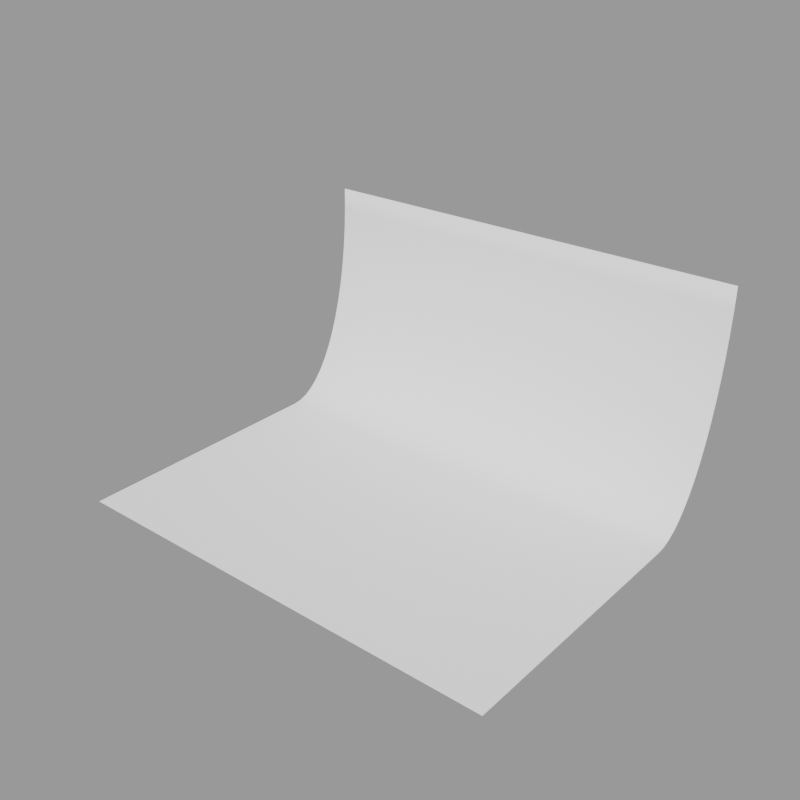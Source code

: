 # Source: background_white.blend  (saved by Blender 3.5.10; exported with 4.5.12 LTS)
import bpy
from mathutils import Matrix  # noqa: F401  (used for matrix-valued properties, if any)

bpy.ops.wm.read_factory_settings(use_empty=True)
scene = bpy.context.scene
scene.name = 'Scene'

# ---- collections
col_background = bpy.data.collections.new('background'); scene.collection.children.link(col_background)

# ---- materials (node trees are filled in below, after node groups)
mat_material = bpy.data.materials.new('Material')

# ---- material node trees
mat_material.use_nodes = True; mat_material.node_tree.nodes.clear()
_N = mat_material.node_tree.nodes; _L = mat_material.node_tree.links
n0 = _N.new('ShaderNodeBsdfPrincipled'); n0.name = 'Principled BSDF'; n0.location = (10, 300)
n0.distribution = 'GGX'
n0.subsurface_method = 'RANDOM_WALK_SKIN'
n0.inputs[0].default_value = (1.0, 1.0, 1.0, 1.0)
n0.inputs[2].default_value = 1.0
n0.inputs[3].default_value = 1.45
n0.inputs[27].default_value = (0.0, 0.0, 0.0, 1.0)
n0.inputs[28].default_value = 1.0
n1 = _N.new('ShaderNodeOutputMaterial'); n1.name = 'Material Output'; n1.location = (300, 300)
_L.new(n0.outputs[0], n1.inputs[0])
n1.is_active_output = True

# ---- meshes
me_plane_001 = bpy.data.meshes.new('Plane.001')
me_plane_001.from_pydata([(-5.0, 2.875, 5.0), (5.0, 2.875, 5.0), (-5.0, -5.0, 0.0), (5.0, -5.0, 0.0), (-5.0, 0.875, 0.0), (-5.0, 2.875, 5.0), (-5.0, 1.071, 0.02408), (-5.0, 1.265, 0.09607), (-5.0, 1.456, 0.2153), (-5.0, 1.64, 0.3806), (-5.0, 1.818, 0.5904), (-5.0, 1.986, 0.8427), (-5.0, 2.144, 1.135), (-5.0, 2.289, 1.464), (-5.0, 2.421, 1.828), (-5.0, 2.538, 2.222), (-5.0, 2.639, 2.643), (-5.0, 2.723, 3.087), (-5.0, 2.789, 3.549), (-5.0, 2.837, 4.025), (-5.0, 2.865, 4.51), (5.0, 2.875, 5.0), (5.0, 0.875, 0.0), (5.0, 2.865, 4.51), (5.0, 2.837, 4.025), (5.0, 2.789, 3.549), (5.0, 2.723, 3.087), (5.0, 2.639, 2.643), (5.0, 2.538, 2.222), (5.0, 2.421, 1.828), (5.0, 2.289, 1.464), (5.0, 2.144, 1.135), (5.0, 1.986, 0.8427), (5.0, 1.818, 0.5904), (5.0, 1.64, 0.3806), (5.0, 1.456, 0.2153), (5.0, 1.265, 0.09607), (5.0, 1.071, 0.02408)], [], [(2, 3, 22, 4), (4, 22, 37, 6), (6, 37, 36, 7), (7, 36, 35, 8), (8, 35, 34, 9), (9, 34, 33, 10), (10, 33, 32, 11), (11, 32, 31, 12), (12, 31, 30, 13), (13, 30, 29, 14), (14, 29, 28, 15), (15, 28, 27, 16), (16, 27, 26, 17), (17, 26, 25, 18), (18, 25, 24, 19), (19, 24, 23, 20), (20, 23, 21, 5), (5, 21, 1, 0)])
me_plane_001.polygons.foreach_set('use_smooth', [True] * 18)
_uv = me_plane_001.uv_layers.new(name='UVMap')
_uv.uv.foreach_set('vector', [0.0, 0.0, 1.0, 0.0, 1.0, 0.746, 0.0, 0.746, 0.0, 0.746, 1.0, 0.746, 1.0, 0.7709, 0.0, 0.7709, 0.0, 0.7709, 1.0, 0.7709, 1.0, 0.7956, 0.0, 0.7956, 0.0, 0.7956, 1.0, 0.7956, 1.0, 0.8198, 0.0, 0.8198, 0.0, 0.8198, 1.0, 0.8198, 1.0, 0.8432, 0.0, 0.8432, 0.0, 0.8432, 1.0, 0.8432, 1.0, 0.8658, 0.0, 0.8658, 0.0, 0.8658, 1.0, 0.8658, 1.0, 0.8871, 0.0, 0.8871, 0.0, 0.8871, 1.0, 0.8871, 1.0, 0.9071, 0.0, 0.9071, 0.0, 0.9071, 1.0, 0.9071, 1.0, 1.0, 0.0, 1.0, 0.0, 0.0, 1.0, 0.0, 1.0, 0.3656, 0.0, 0.3656, 0.0, 0.3656, 1.0, 0.3656, 1.0, 0.4444, 0.0, 0.4444, 0.0, 0.4444, 1.0, 0.4444, 1.0, 0.5286, 0.0, 0.5286, 0.0, 0.5286, 1.0, 0.5286, 1.0, 0.6173, 0.0, 0.6173, 0.0, 0.6173, 1.0, 0.6173, 1.0, 0.7097, 0.0, 0.7097, 0.0, 0.7097, 1.0, 0.7097, 1.0, 0.8049, 0.0, 0.8049, 0.0, 0.8049, 1.0, 0.8049, 1.0, 0.902, 0.0, 0.902, 0.0, 0.902, 1.0, 0.902, 1.0, 1.0, 0.0, 1.0, 0.0, 1.0, 1.0, 1.0, 1.0, 1.0, 0.0, 1.0])
me_plane_001.materials.append(mat_material)
me_plane_001.update()

# ---- objects
ob_background = bpy.data.objects.new('background', me_plane_001)

# ---- transforms, parenting, visibility, modifiers, constraints
ob_background.location = (0.0, 0.0, 0.0)
ob_background.rotation_mode = 'QUATERNION'
ob_background.rotation_quaternion = (1.0, 0.0, 0.0, 0.0)

# ---- collection membership
col_background.objects.link(ob_background)

# ---- scene / render settings (as saved in the file)
scene.frame_start = 1; scene.frame_end = 520; scene.frame_set(0)
scene.render.engine = 'CYCLES'
scene.render.resolution_x = 1000
scene.render.resolution_y = 1000
scene.render.film_transparent = True
scene.cycles.samples = 98
scene.cycles.sampling_pattern = 'TABULATED_SOBOL'
scene.cycles.use_adaptive_sampling = False
scene.cycles.use_light_tree = False
scene.cycles.bake_type = 'DIFFUSE'
scene.view_settings.view_transform = 'Filmic'
bpy.context.view_layer.update()

# ---- added for rendering (the .blend has no active camera and no usable light): camera, sun + grey world if the file has none
cam_auto = bpy.data.cameras.new('AutoCamera')
cam_auto.lens = 50.0
cam_auto.sensor_width = 36.0
cam_auto.clip_end = 1000.0
ob_auto_camera = bpy.data.objects.new('AutoCamera', cam_auto)
scene.collection.objects.link(ob_auto_camera)
ob_auto_camera.location = (12.6528, -16.2458, 12.6222)
ob_auto_camera.rotation_euler = (1.09748, -7.21219e-08, 0.694738)
scene.camera = ob_auto_camera
light_auto_sun = bpy.data.lights.new('AutoSun', 'SUN')
light_auto_sun.energy = 3.0
light_auto_sun.angle = 0.0523599
ob_auto_sun = bpy.data.objects.new('AutoSun', light_auto_sun)
scene.collection.objects.link(ob_auto_sun)
ob_auto_sun.rotation_euler = (0.872665, 0.174533, 0.523599)
if scene.world is None:
    world_auto = bpy.data.worlds.new('AutoWorld')
    world_auto.color = (0.3, 0.3, 0.3)
    scene.world = world_auto
bpy.context.view_layer.update()
